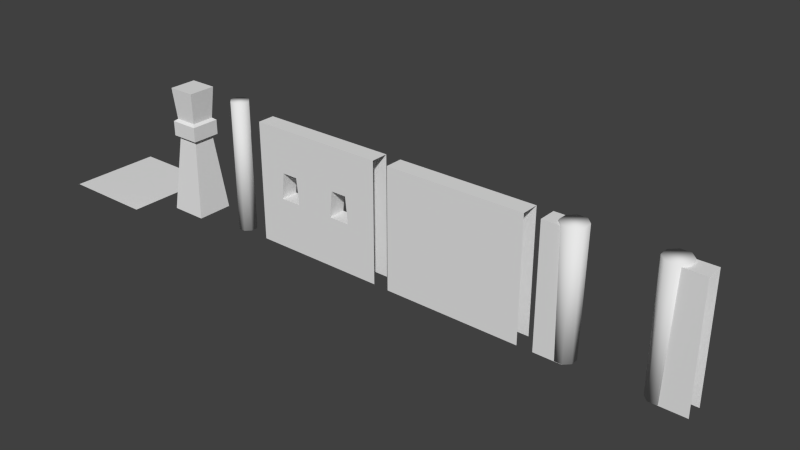 # Source: house1.blend  (saved by Blender 2.73.0; exported with 4.5.12 LTS)
import bpy
from mathutils import Matrix  # noqa: F401  (used for matrix-valued properties, if any)

bpy.ops.wm.read_factory_settings(use_empty=True)
scene = bpy.context.scene
scene.name = 'Scene'

# ---- collections
col_collection_1 = bpy.data.collections.new('Collection 1'); scene.collection.children.link(col_collection_1)

# ---- world
world_world = bpy.data.worlds.new('World'); scene.world = world_world
world_world.color = (0.05088, 0.05088, 0.05088)
world_world.use_sun_shadow = False
world_world.sun_shadow_jitter_overblur = 0.0
world_world.cycles.sampling_method = 'MANUAL'
world_world.cycles.sample_map_resolution = 256

# ---- meshes
me_cube_006 = bpy.data.meshes.new('Cube.006')
me_cube_006.from_pydata([(-1.356, 0.2038, 2.344), (1.335, 0.2038, 2.344), (1.335, 0.2038, -0.009529), (-1.356, 0.2038, -0.009529), (1.335, -0.1382, 2.344), (-1.356, -0.1382, 2.344), (-1.356, -0.1382, -0.009529), (1.335, -0.1382, -0.009529)], [], [(0, 1, 2, 3), (4, 1, 0, 5), (4, 5, 6, 7)])
_uv = me_cube_006.uv_layers.new(name='UVMap')
_uv.uv.foreach_set('vector', [1.002, 0.9376, 0.5042, 0.9376, 0.5042, 0.5028, 1.002, 0.5028, 0.4995, 0.7165, 0.4995, 0.7797, 0.00213, 0.7797, 0.00213, 0.7165, 0.4995, 0.9376, 0.002159, 0.9376, 0.002159, 0.5028, 0.4995, 0.5028])
me_cube_006.use_remesh_preserve_volume = False
me_cube_006.use_remesh_preserve_attributes = False
me_cube_006.use_mirror_vertex_groups = False
me_cube_006.update()
me_cube_005 = bpy.data.meshes.new('Cube.005')
me_cube_005.from_pydata([(-1.319, 0.2038, -0.000136), (-0.8129, 0.2038, 0.9805), (-0.3936, 0.2038, 0.9805), (0.3608, 0.2038, 0.9805), (0.7801, 0.2038, 0.9805), (0.7275, 0.2038, 1.501), (1.373, 0.2038, 2.353), (1.373, 0.2038, -0.000136), (-1.319, 0.2038, 2.353), (0.4135, 0.2038, 1.501), (-0.4462, 0.2038, 1.501), (-0.7603, 0.2038, 1.501), (-0.8129, -0.1382, 0.9805), (-0.3936, -0.1382, 0.9805), (0.3608, -0.1382, 0.9805), (0.7801, -0.1382, 0.9805), (0.7275, -0.1382, 1.501), (1.373, -0.1382, 2.353), (-1.319, -0.1382, 2.353), (0.4135, -0.1382, 1.501), (-0.4462, -0.1382, 1.501), (-0.7603, -0.1382, 1.501), (-1.319, -0.1382, -0.000136), (1.373, -0.1382, -0.000136)], [], [(0, 1, 2, 3, 4, 5, 6, 7), (0, 8, 6, 5, 9, 3, 2, 10, 11, 1), (12, 13, 2, 1), (14, 15, 4, 3), (5, 4, 15, 16), (17, 6, 8, 18), (16, 19, 9, 5), (19, 14, 3, 9), (10, 2, 13, 20), (20, 21, 11, 10), (21, 12, 1, 11), (22, 23, 17, 16, 15, 14, 13, 12), (22, 12, 21, 20, 13, 14, 19, 16, 17, 18)])
_uv = me_cube_005.uv_layers.new(name='UVMap')
_uv.uv.foreach_set('vector', [1.002, 0.5028, 0.9081, 0.684, 0.8306, 0.684, 0.6912, 0.684, 0.6137, 0.684, 0.6234, 0.7802, 0.5042, 0.9376, 0.5042, 0.5028, 1.002, 0.5028, 1.002, 0.9376, 0.5042, 0.9376, 0.6234, 0.7802, 0.6815, 0.7802, 0.6912, 0.684, 0.8306, 0.684, 0.8403, 0.7802, 0.8983, 0.7802, 0.9081, 0.684, 0.1959, 0.5588, 0.1323, 0.5588, 0.1323, 0.5069, 0.1959, 0.5069, 0.1959, 0.5588, 0.1323, 0.5588, 0.1323, 0.5069, 0.1959, 0.5069, 0.05297, 0.5069, 0.1323, 0.5069, 0.1323, 0.5588, 0.05297, 0.5588, 0.4995, 0.9361, 0.4995, 0.9993, 0.00213, 0.9993, 0.00213, 0.9361, 0.05297, 0.5588, 0.005361, 0.5588, 0.005362, 0.5069, 0.05297, 0.5069, 0.2752, 0.5588, 0.1959, 0.5588, 0.1959, 0.5069, 0.2752, 0.5069, 0.05297, 0.5069, 0.1323, 0.5069, 0.1323, 0.5588, 0.05297, 0.5588, 0.05297, 0.5588, 0.005361, 0.5588, 0.005361, 0.5069, 0.05297, 0.5069, 0.2752, 0.5588, 0.1959, 0.5588, 0.1959, 0.5069, 0.2752, 0.5069, 0.002159, 0.5028, 0.4995, 0.5028, 0.4995, 0.9376, 0.3802, 0.7802, 0.3899, 0.684, 0.3125, 0.684, 0.1731, 0.684, 0.0956, 0.684, 0.002159, 0.5028, 0.0956, 0.684, 0.1053, 0.7802, 0.1634, 0.7802, 0.1731, 0.684, 0.3125, 0.684, 0.3222, 0.7802, 0.3802, 0.7802, 0.4995, 0.9376, 0.002159, 0.9376])
me_cube_005.use_remesh_preserve_volume = False
me_cube_005.use_remesh_preserve_attributes = False
me_cube_005.use_mirror_vertex_groups = False
me_cube_005.update()
me_cube_004 = bpy.data.meshes.new('Cube.004')
me_cube_004.from_pydata([(-0.181, 0.07089, 2.565), (-0.181, 0.07089, -0.02095), (-0.1822, -0.06623, -0.02095), (-0.1822, -0.06623, 2.565), (-0.08607, -0.1641, 2.565), (0.05106, -0.1653, 2.565), (0.1489, -0.06917, 2.565), (0.1501, 0.06796, 2.565), (0.054, 0.1658, 2.565), (-0.08313, 0.167, 2.565), (-0.08313, 0.167, -0.02095), (0.054, 0.1658, -0.02095), (0.1501, 0.06796, -0.02095), (0.1489, -0.06917, -0.02095), (0.05106, -0.1653, -0.02095), (-0.08607, -0.1641, -0.02095)], [], [(0, 1, 2, 3), (0, 3, 4, 5, 6, 7, 8, 9), (9, 10, 1, 0), (2, 1, 10, 11, 12, 13, 14, 15), (3, 2, 15, 4), (4, 15, 14, 5), (5, 14, 13, 6), (6, 13, 12, 7), (7, 12, 11, 8), (8, 11, 10, 9)])
me_cube_004.polygons.foreach_set('use_smooth', [True] * 10)
_uv = me_cube_004.uv_layers.new(name='UVMap')
_uv.uv.foreach_set('vector', [0.2984, -0.0004348, 0.2984, 0.497, 0.2595, 0.497, 0.2595, -0.0004344, 0.3857, 0.007656, 0.419, 0.04081, 0.4191, 0.08781, 0.3859, 0.1211, 0.3389, 0.1213, 0.3056, 0.0881, 0.3055, 0.04109, 0.3387, 0.007774, 0.0368, -0.000434, 0.0368, 0.497, 0.0004179, 0.497, 0.0004193, -0.0004339, 0.3859, 0.1211, 0.3389, 0.1213, 0.3056, 0.0881, 0.3055, 0.04109, 0.3387, 0.007774, 0.3857, 0.007656, 0.419, 0.04081, 0.4191, 0.08781, 0.2595, -0.0004345, 0.2595, 0.497, 0.2224, 0.497, 0.2224, -0.0004341, 0.2224, -0.0004343, 0.2224, 0.497, 0.1853, 0.497, 0.1853, -0.000434, 0.1853, -0.0004341, 0.1853, 0.497, 0.1482, 0.497, 0.1482, -0.0004339, 0.1482, -0.0004341, 0.1482, 0.497, 0.111, 0.497, 0.111, -0.0004337, 0.111, -0.000434, 0.111, 0.497, 0.07392, 0.497, 0.07392, -0.0004337, 0.07392, -0.000434, 0.07392, 0.497, 0.0368, 0.497, 0.0368, -0.0004339])
me_cube_004.use_remesh_preserve_volume = False
me_cube_004.use_remesh_preserve_attributes = False
me_cube_004.use_mirror_vertex_groups = False
me_cube_004.update()
me_cube_003 = bpy.data.meshes.new('Cube.003')
me_cube_003.from_pydata([(-0.1977, -0.196, 1.496), (-0.1977, 0.2339, 1.496), (-0.3475, 0.3837, -0.02226), (-0.3475, -0.3458, -0.02226), (0.2323, -0.196, 1.496), (0.3821, -0.3458, -0.02226), (-0.2673, -0.2657, 1.535), (-0.2673, 0.3036, 1.535), (0.2323, 0.2339, 1.496), (0.3821, 0.3837, -0.02226), (0.3019, -0.2657, 1.535), (0.3019, 0.3036, 1.535), (-0.2673, -0.2657, 1.828), (-0.2673, 0.3036, 1.828), (0.3019, -0.2657, 1.828), (0.3019, 0.3036, 1.828), (-0.2088, -0.2072, 1.873), (-0.2088, 0.2451, 1.873), (0.2434, -0.2072, 1.873), (0.2434, 0.2451, 1.873), (-0.2569, -0.2552, 2.498), (-0.2569, 0.2931, 2.498), (0.2915, -0.2552, 2.498), (0.2915, 0.2931, 2.498)], [], [(0, 1, 2, 3), (4, 0, 3, 5), (1, 0, 6, 7), (1, 8, 9, 2), (8, 4, 5, 9), (0, 4, 10, 6), (8, 1, 7, 11), (7, 6, 12, 13), (4, 8, 11, 10), (6, 10, 14, 12), (11, 7, 13, 15), (13, 12, 16, 17), (10, 11, 15, 14), (12, 14, 18, 16), (15, 13, 17, 19), (17, 16, 20, 21), (14, 15, 19, 18), (16, 18, 22, 20), (19, 17, 21, 23), (22, 23, 21, 20), (18, 19, 23, 22)])
_uv = me_cube_003.uv_layers.new(name='UVMap')
_uv.uv.foreach_set('vector', [0.9129, 0.7718, 0.8187, 0.7718, 0.8187, 0.5078, 0.9129, 0.5078, 0.641, 0.7718, 0.5295, 0.7718, 0.5295, 0.5078, 0.641, 0.5078, 0.3722, 0.6565, 0.4938, 0.6565, 0.4938, 0.6752, 0.3722, 0.6752, 0.8187, 0.7718, 0.7277, 0.7718, 0.7277, 0.5078, 0.8187, 0.5078, 0.7277, 0.7718, 0.641, 0.7718, 0.641, 0.5078, 0.7277, 0.5078, -0.001289, 0.6565, 0.1426, 0.6565, 0.1426, 0.6752, -0.001289, 0.6752, 0.2546, 0.6565, 0.3722, 0.6565, 0.3722, 0.6752, 0.2546, 0.6752, 0.8187, 0.7863, 0.9129, 0.7863, 0.9129, 0.8501, 0.8187, 0.8501, 0.1426, 0.6565, 0.2546, 0.6565, 0.2546, 0.6752, 0.1426, 0.6752, 0.5295, 0.7863, 0.641, 0.7863, 0.641, 0.8501, 0.5295, 0.8501, 0.7277, 0.7863, 0.8187, 0.7863, 0.8187, 0.8501, 0.7277, 0.8501, 0.3752, 0.6585, 0.4975, 0.6585, 0.4975, 0.6765, 0.3752, 0.6765, 0.641, 0.7863, 0.7277, 0.7863, 0.7277, 0.8501, 0.641, 0.8501, -0.000444, 0.6585, 0.1443, 0.6585, 0.1443, 0.6765, -0.0004438, 0.6765, 0.257, 0.6585, 0.3752, 0.6585, 0.3752, 0.6765, 0.257, 0.6765, 0.8187, 0.8638, 0.9129, 0.8638, 0.9129, 0.9711, 0.8187, 0.9711, 0.1443, 0.6585, 0.257, 0.6585, 0.257, 0.6765, 0.1443, 0.6765, 0.5295, 0.8638, 0.641, 0.8638, 0.641, 0.9711, 0.5295, 0.9711, 0.7277, 0.8638, 0.8187, 0.8638, 0.8187, 0.9711, 0.7277, 0.9711, 0.1431, 0.8516, 0.1431, 0.9943, 0.0003862, 0.9943, 0.0003861, 0.8516, 0.641, 0.8638, 0.7277, 0.8638, 0.7277, 0.9711, 0.641, 0.9711])
me_cube_003.use_remesh_preserve_volume = False
me_cube_003.use_remesh_preserve_attributes = False
me_cube_003.use_mirror_vertex_groups = False
me_cube_003.update()
me_cube_002 = bpy.data.meshes.new('Cube.002')
me_cube_002.from_pydata([(-1.026, 0.1295, 2.39), (-0.9775, 0.1136, 0.0009121), (-0.9789, -0.03697, 0.0009121), (-1.028, -0.05227, 2.39), (-0.9004, -0.182, 2.39), (-0.7186, -0.1836, 2.39), (-0.5889, -0.05616, 2.39), (-0.5873, 0.1256, 2.39), (-0.7147, 0.2553, 2.39), (-0.8965, 0.257, 2.39), (-0.8701, 0.2191, 0.0009121), (-0.7196, 0.2177, 0.0009121), (-0.6141, 0.1104, 0.0009121), (-0.6154, -0.0402, 0.0009121), (-0.7228, -0.1457, 0.0009121), (-0.8734, -0.1444, 0.0009121), (0.767, -0.1877, 2.39), (0.743, -0.1545, 0.0009121), (0.9011, -0.1538, 0.0009121), (0.9526, -0.1869, 2.39), (1.083, -0.05506, 2.39), (1.082, 0.1305, 2.39), (0.9505, 0.2611, 2.39), (0.765, 0.2603, 2.39), (0.6343, 0.1284, 2.39), (0.6352, -0.05712, 2.39), (0.6306, -0.04324, 0.0009121), (0.6299, 0.1149, 0.0009121), (0.7412, 0.2272, 0.0009121), (0.8993, 0.2279, 0.0009121), (1.012, 0.1166, 0.0009121), (1.012, -0.04149, 0.0009121), (-1.282, 0.2038, 2.344), (1.41, 0.2038, 2.344), (1.41, 0.2038, -0.00953), (-1.282, 0.2038, -0.00953), (1.41, -0.1382, 2.344), (-1.282, -0.1382, 2.344), (-1.282, -0.1382, -0.00953), (1.41, -0.1382, -0.00953), (-0.7243, -0.1382, -0.00953), (-0.7333, -0.1382, 2.344), (0.8301, -0.1382, -0.00953), (0.821, -0.1382, 2.344), (0.82, 0.2038, 2.344), (-0.7343, 0.2038, 2.344), (-0.7343, 0.2038, -0.00953), (0.8291, 0.2038, -0.00953)], [], [(0, 1, 2, 3), (0, 3, 4, 5, 6, 7, 8, 9), (9, 10, 1, 0), (2, 1, 10, 11, 12, 13, 14, 15), (3, 2, 15, 4), (4, 15, 14, 5), (5, 14, 13, 6), (6, 13, 12, 7), (7, 12, 11, 8), (8, 11, 10, 9), (16, 17, 18, 19), (16, 19, 20, 21, 22, 23, 24, 25), (25, 26, 17, 16), (18, 17, 26, 27, 28, 29, 30, 31), (19, 18, 31, 20), (20, 31, 30, 21), (21, 30, 29, 22), (22, 29, 28, 23), (23, 28, 27, 24), (24, 27, 26, 25), (44, 33, 34, 47), (36, 33, 44, 43), (36, 43, 42, 39), (41, 37, 38, 40), (41, 45, 32, 37), (32, 45, 46, 35)])
me_cube_002.polygons.foreach_set('use_smooth', [1, 1, 1, 1, 1, 1, 1, 1, 1, 1, 1, 1, 1, 1, 1, 1, 1, 1, 1, 1, 0, 0, 0, 0, 0, 0])
_uv = me_cube_002.uv_layers.new(name='UVMap')
_uv.uv.foreach_set('vector', [0.2971, -0.0004348, 0.2971, 0.497, 0.2595, 0.497, 0.2595, -0.0004344, 0.3857, 0.007656, 0.419, 0.04081, 0.4191, 0.08781, 0.3859, 0.1211, 0.3389, 0.1213, 0.3056, 0.0881, 0.3055, 0.04109, 0.3387, 0.007774, 0.0368, -0.000434, 0.0368, 0.497, 0.001648, 0.497, 0.00165, -0.0004339, 0.3859, 0.1211, 0.3389, 0.1213, 0.3056, 0.0881, 0.3055, 0.04109, 0.3387, 0.007774, 0.3857, 0.007656, 0.419, 0.04081, 0.4191, 0.08781, 0.2595, -0.0004345, 0.2595, 0.497, 0.2224, 0.497, 0.2224, -0.0004341, 0.2224, -0.0004343, 0.2224, 0.497, 0.1853, 0.497, 0.1853, -0.000434, 0.1853, -0.0004341, 0.1853, 0.497, 0.1482, 0.497, 0.1482, -0.0004339, 0.1482, -0.0004341, 0.1482, 0.497, 0.111, 0.497, 0.111, -0.0004337, 0.111, -0.000434, 0.111, 0.497, 0.07392, 0.497, 0.07392, -0.0004337, 0.07392, -0.000434, 0.07392, 0.497, 0.0368, 0.497, 0.0368, -0.0004339, 0.2971, -0.0004348, 0.2971, 0.497, 0.2595, 0.497, 0.2595, -0.0004344, 0.3857, 0.007656, 0.419, 0.04081, 0.4191, 0.08781, 0.3859, 0.1211, 0.3389, 0.1213, 0.3056, 0.0881, 0.3055, 0.04109, 0.3387, 0.007774, 0.0368, -0.000434, 0.0368, 0.497, 0.001648, 0.497, 0.00165, -0.0004339, 0.3859, 0.1211, 0.3389, 0.1213, 0.3056, 0.0881, 0.3055, 0.04109, 0.3387, 0.007774, 0.3857, 0.007656, 0.419, 0.04081, 0.4191, 0.08781, 0.2595, -0.0004345, 0.2595, 0.497, 0.2224, 0.497, 0.2224, -0.0004341, 0.2224, -0.0004343, 0.2224, 0.497, 0.1853, 0.497, 0.1853, -0.000434, 0.1853, -0.0004341, 0.1853, 0.497, 0.1482, 0.497, 0.1482, -0.0004339, 0.1482, -0.0004341, 0.1482, 0.497, 0.111, 0.497, 0.111, -0.0004337, 0.111, -0.000434, 0.111, 0.497, 0.07392, 0.497, 0.07392, -0.0004337, 0.07392, -0.000434, 0.07392, 0.497, 0.0368, 0.497, 0.0368, -0.0004339, 0.6653, 0.9376, 0.5042, 0.9376, 0.5042, 0.5028, 0.6636, 0.5028, 0.4995, 0.7165, 0.4995, 0.7797, 0.3384, 0.7797, 0.3386, 0.7165, 0.4995, 0.9376, 0.3386, 0.9376, 0.3402, 0.5028, 0.4995, 0.5028, 0.1195, 0.9376, 0.002159, 0.9376, 0.002159, 0.5028, 0.1212, 0.5028, 0.1195, 0.7165, 0.1193, 0.7797, 0.00213, 0.7797, 0.00213, 0.7165, 1.002, 0.9376, 0.8843, 0.9376, 0.8843, 0.5028, 1.002, 0.5028])
me_cube_002.use_remesh_preserve_volume = False
me_cube_002.use_remesh_preserve_attributes = False
me_cube_002.use_mirror_vertex_groups = False
me_cube_002.update()
me_cube = bpy.data.meshes.new('Cube')
me_cube.from_pydata([(0.941, -0.01868, 0.006623), (0.941, -0.9436, 0.006623), (-0.9251, -0.9436, 0.006623), (-0.9251, -0.01868, 0.006623), (-0.0002335, -0.01868, 0.006623), (-0.0002335, -0.9436, 0.006623), (-0.9251, 0.9127, 0.006623), (-0.0002335, 0.9127, 0.006623), (0.9425, 0.9127, 0.006623)], [], [(5, 4, 3, 2), (1, 0, 4, 5), (4, 7, 6, 3), (0, 8, 7, 4)])
_uv = me_cube.uv_layers.new(name='UVMap')
_uv.uv.foreach_set('vector', [0.9994, 0.001352, 0.9994, 0.4998, 0.501, 0.4998, 0.501, 0.001352, 0.9994, 0.001352, 0.9994, 0.4998, 0.501, 0.4998, 0.501, 0.001352, 0.9994, 0.001352, 0.9994, 0.4998, 0.501, 0.4998, 0.501, 0.001352, 0.9994, 0.001352, 0.9994, 0.4998, 0.501, 0.4998, 0.501, 0.001352])
me_cube.use_remesh_preserve_volume = False
me_cube.use_remesh_preserve_attributes = False
me_cube.use_mirror_vertex_groups = False
me_cube.update()

# ---- objects
ob_wall = bpy.data.objects.new('wall', me_cube_006)
ob_wall_window = bpy.data.objects.new('wall window', me_cube_005)
ob_wood = bpy.data.objects.new('wood', me_cube_004)
ob_pillar = bpy.data.objects.new('pillar', me_cube_003)
ob_gate = bpy.data.objects.new('gate', me_cube_002)
ob_roof = bpy.data.objects.new('roof', me_cube)

# ---- transforms, parenting, visibility, modifiers, constraints
ob_wall.location = (1.515, 0.0, 0.00111)
ob_wall.lineart.crease_threshold = 0.0
ob_wall_window.location = (-1.518, 0.0, 0.00111)
ob_wall_window.lineart.crease_threshold = 0.0
ob_wood.location = (-3.456, 0.0, 0.00111)
ob_wood.lineart.crease_threshold = 0.0
ob_pillar.location = (-4.824, 0.0, 0.00111)
ob_pillar.lineart.crease_threshold = 0.0
ob_gate.location = (4.433, 0.0, 0.00111)
ob_gate.lineart.crease_threshold = 0.0
ob_roof.location = (-6.622, 0.0, 0.0)
ob_roof.hide_viewport = True
ob_roof.lineart.crease_threshold = 0.0

# ---- collection membership
col_collection_1.objects.link(ob_wall)
col_collection_1.objects.link(ob_wall_window)
col_collection_1.objects.link(ob_wood)
col_collection_1.objects.link(ob_pillar)
col_collection_1.objects.link(ob_gate)
col_collection_1.objects.link(ob_roof)

# ---- scene / render settings (as saved in the file)
scene.frame_start = 1; scene.frame_end = 250; scene.frame_set(1)
scene.render.engine = 'BLENDER_EEVEE_NEXT'
scene.render.resolution_percentage = 50
scene.render.dither_intensity = 0.0
scene.cycles.use_denoising = False
scene.cycles.samples = 10
scene.cycles.sampling_pattern = 'TABULATED_SOBOL'
scene.cycles.light_sampling_threshold = 0.0
scene.cycles.use_adaptive_sampling = False
scene.cycles.use_light_tree = False
scene.cycles.blur_glossy = 0.0
scene.cycles.volume_bounces = 1
scene.cycles.pixel_filter_type = 'GAUSSIAN'
scene.cycles.sample_clamp_indirect = 0.0
scene.view_settings.view_transform = 'Standard'
bpy.context.view_layer.update()

# ---- added for rendering (the .blend has no active camera and no usable light): camera, sun
cam_auto = bpy.data.cameras.new('AutoCamera')
cam_auto.lens = 50.0
cam_auto.sensor_width = 36.0
cam_auto.clip_end = 1000.0
ob_auto_camera = bpy.data.objects.new('AutoCamera', cam_auto)
scene.collection.objects.link(ob_auto_camera)
ob_auto_camera.location = (10.9446, -12.746, 9.75943)
ob_auto_camera.rotation_euler = (1.09748, -7.21219e-08, 0.694738)
scene.camera = ob_auto_camera
light_auto_sun = bpy.data.lights.new('AutoSun', 'SUN')
light_auto_sun.energy = 3.0
light_auto_sun.angle = 0.0523599
ob_auto_sun = bpy.data.objects.new('AutoSun', light_auto_sun)
scene.collection.objects.link(ob_auto_sun)
ob_auto_sun.rotation_euler = (0.872665, 0.174533, 0.523599)
bpy.context.view_layer.update()
